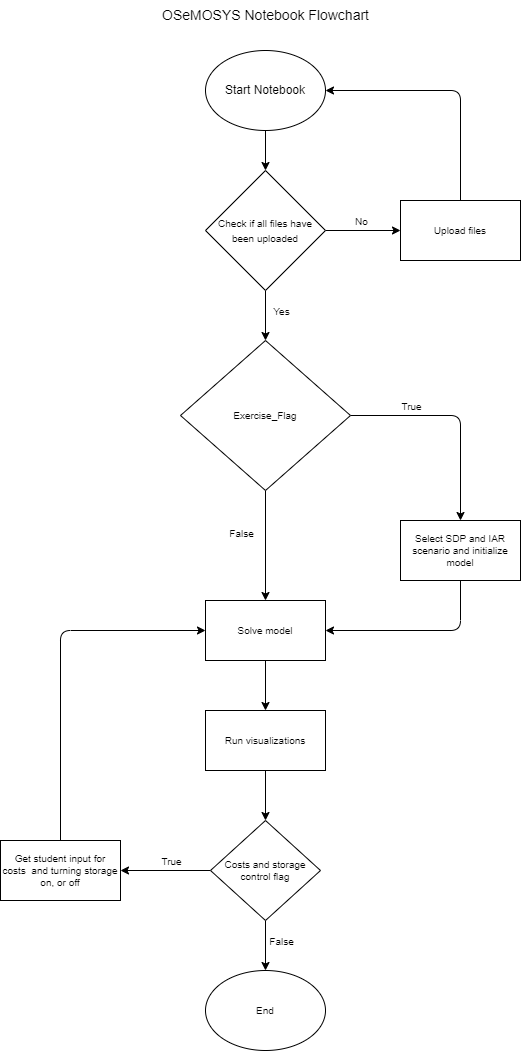

The diagram above was exported from draw.io. Its source (the exported page's mxGraphModel, read from the mxfile embedded in the PNG):
<mxGraphModel dx="1000" dy="376" grid="1" gridSize="10" guides="1" tooltips="1" connect="1" arrows="1" fold="1" page="1" pageScale="1" pageWidth="850" pageHeight="1100" math="0" shadow="0">
  <root>
    <mxCell id="0" />
    <mxCell id="1" parent="0" />
    <mxCell id="6" value="" style="edgeStyle=none;html=1;fontSize=10;" parent="1" source="2" target="4" edge="1">
      <mxGeometry relative="1" as="geometry" />
    </mxCell>
    <mxCell id="2" value="Start Notebook" style="ellipse;whiteSpace=wrap;html=1;" parent="1" vertex="1">
      <mxGeometry x="365" y="80" width="120" height="80" as="geometry" />
    </mxCell>
    <mxCell id="9" value="" style="edgeStyle=none;html=1;fontSize=10;" parent="1" source="4" target="8" edge="1">
      <mxGeometry relative="1" as="geometry" />
    </mxCell>
    <mxCell id="10" value="No" style="edgeLabel;html=1;align=center;verticalAlign=middle;resizable=0;points=[];fontSize=10;" parent="9" vertex="1" connectable="0">
      <mxGeometry x="0.3333" relative="1" as="geometry">
        <mxPoint x="-15" y="-10" as="offset" />
      </mxGeometry>
    </mxCell>
    <mxCell id="11" value="" style="edgeStyle=none;html=1;fontSize=10;" parent="1" source="4" target="7" edge="1">
      <mxGeometry relative="1" as="geometry" />
    </mxCell>
    <mxCell id="12" value="Yes" style="edgeLabel;html=1;align=center;verticalAlign=middle;resizable=0;points=[];fontSize=10;" parent="11" vertex="1" connectable="0">
      <mxGeometry x="-0.456" relative="1" as="geometry">
        <mxPoint x="15" y="6" as="offset" />
      </mxGeometry>
    </mxCell>
    <mxCell id="4" value="&lt;font style=&quot;font-size: 10px;&quot;&gt;Check if all files have been uploaded&lt;/font&gt;" style="rhombus;whiteSpace=wrap;html=1;" parent="1" vertex="1">
      <mxGeometry x="365" y="200" width="120" height="120" as="geometry" />
    </mxCell>
    <mxCell id="16" style="edgeStyle=none;html=1;exitX=1;exitY=0.5;exitDx=0;exitDy=0;entryX=0.5;entryY=0;entryDx=0;entryDy=0;fontSize=10;" parent="1" source="7" target="15" edge="1">
      <mxGeometry relative="1" as="geometry">
        <Array as="points">
          <mxPoint x="620" y="445" />
        </Array>
      </mxGeometry>
    </mxCell>
    <mxCell id="21" value="True" style="edgeLabel;html=1;align=center;verticalAlign=middle;resizable=0;points=[];fontSize=10;" parent="16" vertex="1" connectable="0">
      <mxGeometry x="-0.1405" y="-1" relative="1" as="geometry">
        <mxPoint x="-32" y="-11" as="offset" />
      </mxGeometry>
    </mxCell>
    <mxCell id="28" value="" style="edgeStyle=none;html=1;fontSize=10;" parent="1" source="7" target="14" edge="1">
      <mxGeometry relative="1" as="geometry" />
    </mxCell>
    <mxCell id="29" value="False" style="edgeLabel;html=1;align=center;verticalAlign=middle;resizable=0;points=[];fontSize=10;" parent="28" vertex="1" connectable="0">
      <mxGeometry x="0.24" y="2" relative="1" as="geometry">
        <mxPoint x="-27" y="-26" as="offset" />
      </mxGeometry>
    </mxCell>
    <mxCell id="7" value="Exercise_Flag" style="rhombus;whiteSpace=wrap;html=1;fontSize=10;" parent="1" vertex="1">
      <mxGeometry x="340" y="370" width="170" height="150" as="geometry" />
    </mxCell>
    <mxCell id="13" style="edgeStyle=none;html=1;exitX=0.5;exitY=0;exitDx=0;exitDy=0;fontSize=10;entryX=1;entryY=0.5;entryDx=0;entryDy=0;" parent="1" source="8" target="2" edge="1">
      <mxGeometry relative="1" as="geometry">
        <mxPoint x="620" y="120" as="targetPoint" />
        <Array as="points">
          <mxPoint x="620" y="120" />
        </Array>
      </mxGeometry>
    </mxCell>
    <mxCell id="8" value="Upload files" style="rounded=0;whiteSpace=wrap;html=1;fontSize=10;" parent="1" vertex="1">
      <mxGeometry x="560" y="230" width="120" height="60" as="geometry" />
    </mxCell>
    <mxCell id="31" value="" style="edgeStyle=none;html=1;fontSize=10;" parent="1" source="14" target="27" edge="1">
      <mxGeometry relative="1" as="geometry" />
    </mxCell>
    <mxCell id="14" value="Solve model" style="rounded=0;whiteSpace=wrap;html=1;fontSize=10;" parent="1" vertex="1">
      <mxGeometry x="365" y="630" width="120" height="60" as="geometry" />
    </mxCell>
    <mxCell id="30" style="edgeStyle=none;html=1;exitX=0.5;exitY=1;exitDx=0;exitDy=0;entryX=1;entryY=0.5;entryDx=0;entryDy=0;fontSize=10;" parent="1" source="15" target="14" edge="1">
      <mxGeometry relative="1" as="geometry">
        <Array as="points">
          <mxPoint x="620" y="660" />
        </Array>
      </mxGeometry>
    </mxCell>
    <mxCell id="15" value="Select SDP and IAR scenario and initialize model" style="rounded=0;whiteSpace=wrap;html=1;fontSize=10;" parent="1" vertex="1">
      <mxGeometry x="560" y="550" width="120" height="60" as="geometry" />
    </mxCell>
    <mxCell id="34" value="" style="edgeStyle=none;html=1;fontSize=10;" parent="1" source="22" target="33" edge="1">
      <mxGeometry relative="1" as="geometry" />
    </mxCell>
    <mxCell id="35" value="True" style="edgeLabel;html=1;align=center;verticalAlign=middle;resizable=0;points=[];fontSize=10;" parent="34" vertex="1" connectable="0">
      <mxGeometry x="-0.3778" relative="1" as="geometry">
        <mxPoint x="-12" y="-10" as="offset" />
      </mxGeometry>
    </mxCell>
    <mxCell id="40" value="" style="edgeStyle=none;html=1;fontSize=10;" parent="1" source="22" target="39" edge="1">
      <mxGeometry relative="1" as="geometry" />
    </mxCell>
    <mxCell id="41" value="False" style="edgeLabel;html=1;align=center;verticalAlign=middle;resizable=0;points=[];fontSize=10;" parent="40" vertex="1" connectable="0">
      <mxGeometry x="-0.56" relative="1" as="geometry">
        <mxPoint x="15" y="9" as="offset" />
      </mxGeometry>
    </mxCell>
    <mxCell id="22" value="Costs and storage control flag" style="rhombus;whiteSpace=wrap;html=1;fontSize=10;" parent="1" vertex="1">
      <mxGeometry x="370" y="850" width="110" height="100" as="geometry" />
    </mxCell>
    <mxCell id="32" value="" style="edgeStyle=none;html=1;fontSize=10;" parent="1" source="27" target="22" edge="1">
      <mxGeometry relative="1" as="geometry" />
    </mxCell>
    <mxCell id="27" value="Run visualizations" style="rounded=0;whiteSpace=wrap;html=1;fontSize=10;" parent="1" vertex="1">
      <mxGeometry x="365" y="740" width="120" height="60" as="geometry" />
    </mxCell>
    <mxCell id="37" style="edgeStyle=none;html=1;exitX=0.5;exitY=0;exitDx=0;exitDy=0;entryX=0;entryY=0.5;entryDx=0;entryDy=0;fontSize=10;" parent="1" source="33" target="14" edge="1">
      <mxGeometry relative="1" as="geometry">
        <Array as="points">
          <mxPoint x="220" y="660" />
        </Array>
      </mxGeometry>
    </mxCell>
    <mxCell id="33" value="Get student input for costs&amp;nbsp; and turning storage on, or off" style="rounded=0;whiteSpace=wrap;html=1;fontSize=10;" parent="1" vertex="1">
      <mxGeometry x="160" y="870" width="120" height="60" as="geometry" />
    </mxCell>
    <mxCell id="39" value="End" style="ellipse;whiteSpace=wrap;html=1;fontSize=10;" parent="1" vertex="1">
      <mxGeometry x="365" y="1000" width="120" height="80" as="geometry" />
    </mxCell>
    <mxCell id="42" value="&lt;font style=&quot;font-size: 14px;&quot;&gt;OSeMOSYS Notebook Flowchart&lt;/font&gt;" style="text;html=1;align=center;verticalAlign=middle;resizable=0;points=[];autosize=1;strokeColor=none;fillColor=none;fontSize=10;" parent="1" vertex="1">
      <mxGeometry x="310" y="30" width="230" height="30" as="geometry" />
    </mxCell>
  </root>
</mxGraphModel>